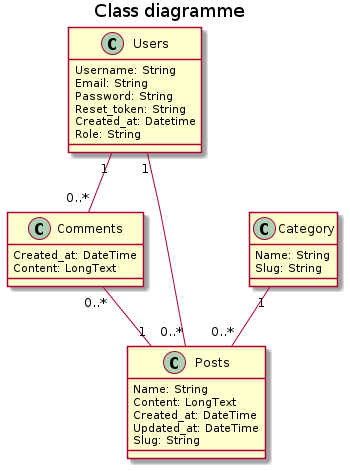

The diagram above was rendered by PlantUML. Its source (embedded in the PNG):
@startuml
title Class diagramme


class Users {
  Username: String
  Email: String
  Password: String
  Reset_token: String
  Created_at: Datetime
  Role: String
}

class Comments {
  Created_at: DateTime
  Content: LongText
}

class Category {
  Name: String
  Slug: String

}

class Posts {
  Name: String
  Content: LongText
  Created_at: DateTime
  Updated_at: DateTime
  Slug: String
}

Users "1" -- "0..*" Posts 
Users "1" -- "0..*" Comments
Category "1" -- "0..*" Posts 
Comments "0..*" -- "1" Posts





@enduml